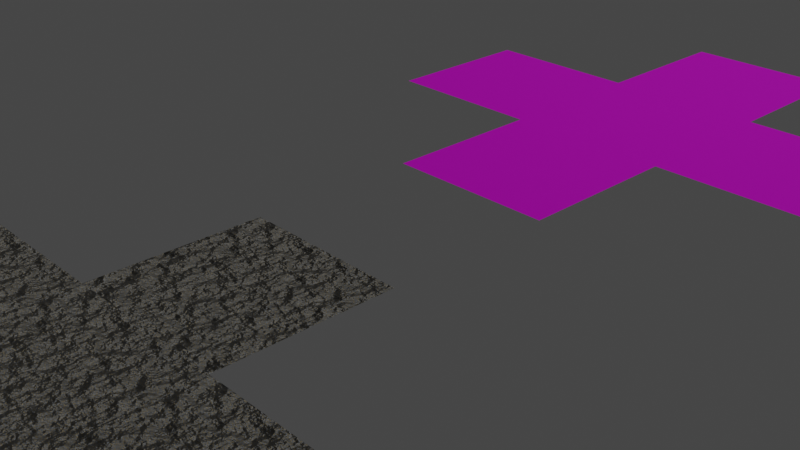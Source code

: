 # Source: Dark_Rock_Texture.blend  (saved by Blender 2.92.15; exported with 4.5.12 LTS)
import bpy
from mathutils import Matrix  # noqa: F401  (used for matrix-valued properties, if any)

bpy.ops.wm.read_factory_settings(use_empty=True)
scene = bpy.context.scene
scene.name = 'Scene'

# ---- collections
col_collection = bpy.data.collections.new('Collection'); scene.collection.children.link(col_collection)

# ---- images (referenced by path relative to the original .blend; pixels are not part of the script)
import os
ASSET_DIR = os.environ.get("B2B_ASSET_DIR", "")  # directory of the original .blend (textures are referenced by path, not embedded)
HERE = os.path.dirname(os.path.abspath(__file__))  # packed textures are extracted next to this script under _unpacked/

def load_image(name, relpath, width, height, colorspace="sRGB"):
    """Load a texture the original file referenced (path relative to the .blend, or extracted next to this script)."""
    p = next((c for c in (os.path.join(HERE, relpath), os.path.join(ASSET_DIR, relpath)) if relpath and os.path.exists(c)), "")
    if p:
        img = bpy.data.images.load(p, check_existing=True)
        img.name = name
    else:  # same state as the original file: an image datablock whose file is absent (Cycles renders it pink)
        img = bpy.data.images.new(name, width, height)
        img.source = "FILE"
        img.filepath = "//" + (relpath or name)
    img.colorspace_settings.name = colorspace
    return img
img_dark_rock_diffuse_png = load_image('Dark Rock Diffuse.png', 'Rock Diffuse.png', 1024, 1024, 'sRGB')
img_dark_rock_normal_png = load_image('Dark Rock Normal.png', 'Rock Normal.png', 1024, 1024, 'Non-Color')
img_dark_rock_normal_tiled_png = load_image('Dark Rock Normal Tiled.png', 'Dark Rock Normal Tiled.png', 1024, 1024, 'Non-Color')
img_dark_rock_diffuse_tiled_png = load_image('Dark Rock Diffuse Tiled.png', 'Dark Rock Diffuse Tiled.png', 1024, 1024, 'sRGB')

# ---- materials (node trees are filled in below, after node groups)
mat_rock_texture = bpy.data.materials.new('Rock Texture')
mat_rock_texture.use_transparent_shadow = False
mat_dark_rock_texture_tiled = bpy.data.materials.new('Dark Rock Texture Tiled')
mat_dark_rock_texture_tiled.use_transparent_shadow = False

# ---- material node trees
mat_rock_texture.use_nodes = True; mat_rock_texture.node_tree.nodes.clear()
_N = mat_rock_texture.node_tree.nodes; _L = mat_rock_texture.node_tree.links
n0 = _N.new('ShaderNodeOutputMaterial'); n0.name = 'Material Output'; n0.location = (300, 300)
n1 = _N.new('ShaderNodeBsdfPrincipled'); n1.name = 'Principled BSDF'; n1.location = (10, 300)
n1.distribution = 'GGX'
n1.subsurface_method = 'BURLEY'
n1.inputs[1].default_value = 0.5
n1.inputs[2].default_value = 0.65
n1.inputs[3].default_value = 1.45
n1.inputs[27].default_value = (0.0, 0.0, 0.0, 1.0)
n1.inputs[28].default_value = 1.0
n2 = _N.new('ShaderNodeTexNoise'); n2.name = 'Noise Texture.001'; n2.location = (-563, 337)
n2.inputs[2].default_value = 80.0
n2.inputs[3].default_value = 16.0
n3 = _N.new('ShaderNodeTexCoord'); n3.name = 'Texture Coordinate'; n3.location = (-1037, 182)
n4 = _N.new('ShaderNodeMapping'); n4.name = 'Mapping'; n4.location = (-848, 191)
n5 = _N.new('ShaderNodeTexNoise'); n5.name = 'Noise Texture'; n5.location = (-565, 59)
n5.noise_dimensions = '4D'
n5.inputs[1].default_value = 4.5
n5.inputs[3].default_value = 16.0
n6 = _N.new('ShaderNodeBump'); n6.name = 'Bump'; n6.location = (-279, -78)
n6.inputs[1].default_value = 1.0
n6.inputs[2].default_value = 1.0
n7 = _N.new('ShaderNodeTexImage'); n7.name = 'Image Texture'; n7.location = (635, 316)
n7.image = img_dark_rock_diffuse_png
n8 = _N.new('ShaderNodeTexImage'); n8.name = 'Image Texture.001'; n8.location = (634, 43)
n8.image = img_dark_rock_normal_png
n9 = _N.new('ShaderNodeValToRGB'); n9.name = 'ColorRamp'; n9.location = (-323, 305)
while len(n9.color_ramp.elements) > 1: n9.color_ramp.elements.remove(n9.color_ramp.elements[-1])
n9.color_ramp.elements[0].position = 0.3864; n9.color_ramp.elements[0].color = (0.159, 0.159, 0.159, 1.0)
_e = n9.color_ramp.elements.new(0.4932); _e.color = (0.09084, 0.1022, 0.117, 1.0)
_e = n9.color_ramp.elements.new(0.5636); _e.color = (0.1878, 0.1529, 0.08866, 1.0)
_L.new(n1.outputs[0], n0.inputs[0])
_L.new(n3.outputs[3], n4.inputs[0])
_L.new(n4.outputs[0], n5.inputs[0])
_L.new(n5.outputs[0], n6.inputs[3])
_L.new(n4.outputs[0], n2.inputs[0])
_L.new(n6.outputs[0], n1.inputs[5])
_L.new(n2.outputs[0], n9.inputs[0])
_L.new(n9.outputs[0], n1.inputs[0])
n0.is_active_output = True
mat_dark_rock_texture_tiled.use_nodes = True; mat_dark_rock_texture_tiled.node_tree.nodes.clear()
_N = mat_dark_rock_texture_tiled.node_tree.nodes; _L = mat_dark_rock_texture_tiled.node_tree.links
n0 = _N.new('ShaderNodeOutputMaterial'); n0.name = 'Material Output'; n0.location = (300, 300)
n1 = _N.new('ShaderNodeTexImage'); n1.name = 'Image Texture.001'; n1.location = (-503, -43)
n1.image = img_dark_rock_normal_tiled_png
n2 = _N.new('ShaderNodeNormalMap'); n2.name = 'Normal Map'; n2.location = (-208, -73)
n2.inputs[0].default_value = 2.0
n3 = _N.new('ShaderNodeBsdfPrincipled'); n3.name = 'Principled BSDF'; n3.location = (10, 300)
n3.distribution = 'GGX'
n3.subsurface_method = 'BURLEY'
n3.inputs[1].default_value = 0.5
n3.inputs[2].default_value = 0.65
n3.inputs[3].default_value = 1.45
n3.inputs[27].default_value = (0.0, 0.0, 0.0, 1.0)
n3.inputs[28].default_value = 1.0
n4 = _N.new('ShaderNodeTexImage'); n4.name = 'Image Texture'; n4.location = (-494, 280)
n4.image = img_dark_rock_diffuse_tiled_png
_L.new(n3.outputs[0], n0.inputs[0])
_L.new(n1.outputs[0], n2.inputs[1])
_L.new(n2.outputs[0], n3.inputs[5])
_L.new(n4.outputs[0], n3.inputs[0])
n0.is_active_output = True

# ---- world
world_world = bpy.data.worlds.new('World'); scene.world = world_world
world_world.use_nodes = True; world_world.node_tree.nodes.clear()
_N = world_world.node_tree.nodes; _L = world_world.node_tree.links
n0 = _N.new('ShaderNodeOutputWorld'); n0.name = 'World Output'; n0.location = (300, 300)
n1 = _N.new('ShaderNodeBackground'); n1.name = 'Background'; n1.location = (10, 300)
n1.inputs[0].default_value = (0.05088, 0.05088, 0.05088, 1.0)
_L.new(n1.outputs[0], n0.inputs[0])
n0.is_active_output = True
world_world.color = (0.05088, 0.05088, 0.05088)
world_world.use_sun_shadow = False
world_world.sun_shadow_jitter_overblur = 0.0

# ---- cameras
cam_camera = bpy.data.cameras.new('Camera')
cam_camera.clip_end = 100.0
cam_camera.ortho_scale = 7.314

# ---- lights
light_light = bpy.data.lights.new('Light', 'SUN')
light_light.transmission_factor = 0.0
light_light.angle = 0.1993
light_light.energy = 2.0
light_light.shadow_soft_size = 0.1
light_light.shadow_cascade_max_distance = 1000.0

# ---- meshes
me_plane_016 = bpy.data.meshes.new('Plane.016')
me_plane_016.from_pydata([(-1.0, -1.0, 0.0), (1.0, -1.0, 0.0), (-1.0, 1.0, 0.0), (1.0, 1.0, 0.0)], [], [(0, 1, 3, 2)])
_uv = me_plane_016.uv_layers.new(name='UVMap')
_uv.uv.foreach_set('vector', [0.0, 0.0, 1.0, 0.0, 1.0, 1.0, 0.0, 1.0])
me_plane_016.materials.append(mat_rock_texture)
me_plane_016.use_remesh_fix_poles = True
me_plane_016.use_remesh_preserve_attributes = False
me_plane_016.use_mirror_vertex_groups = False
me_plane_016.update()
me_plane_021 = bpy.data.meshes.new('Plane.021')
me_plane_021.from_pydata([(-1.0, -1.0, 0.0), (1.0, -1.0, 0.0), (-1.0, 1.0, 0.0), (1.0, 1.0, 0.0)], [], [(0, 1, 3, 2)])
_uv = me_plane_021.uv_layers.new(name='UVMap')
_uv.uv.foreach_set('vector', [0.0, 0.0, 1.0, 0.0, 1.0, 1.0, 0.0, 1.0])
me_plane_021.materials.append(mat_dark_rock_texture_tiled)
me_plane_021.use_remesh_fix_poles = True
me_plane_021.use_remesh_preserve_attributes = False
me_plane_021.use_mirror_vertex_groups = False
me_plane_021.update()
me_plane_026 = bpy.data.meshes.new('Plane.026')
me_plane_026.from_pydata([(-1.0, -1.0, 0.0), (1.0, -1.0, 0.0), (-1.0, 1.0, 0.0), (1.0, 1.0, 0.0)], [], [(0, 1, 3, 2)])
_uv = me_plane_026.uv_layers.new(name='UVMap')
_uv.uv.foreach_set('vector', [0.0, 0.0, 1.0, 0.0, 1.0, 1.0, 0.0, 1.0])
me_plane_026.materials.append(mat_rock_texture)
me_plane_026.use_remesh_fix_poles = True
me_plane_026.use_remesh_preserve_attributes = False
me_plane_026.use_mirror_vertex_groups = False
me_plane_026.update()
me_plane_027 = bpy.data.meshes.new('Plane.027')
me_plane_027.from_pydata([(-1.0, -1.0, 0.0), (1.0, -1.0, 0.0), (-1.0, 1.0, 0.0), (1.0, 1.0, 0.0)], [], [(0, 1, 3, 2)])
_uv = me_plane_027.uv_layers.new(name='UVMap')
_uv.uv.foreach_set('vector', [0.0, 0.0, 1.0, 0.0, 1.0, 1.0, 0.0, 1.0])
me_plane_027.materials.append(mat_rock_texture)
me_plane_027.use_remesh_fix_poles = True
me_plane_027.use_remesh_preserve_attributes = False
me_plane_027.use_mirror_vertex_groups = False
me_plane_027.update()
me_plane_028 = bpy.data.meshes.new('Plane.028')
me_plane_028.from_pydata([(-1.0, -1.0, 0.0), (1.0, -1.0, 0.0), (-1.0, 1.0, 0.0), (1.0, 1.0, 0.0)], [], [(0, 1, 3, 2)])
_uv = me_plane_028.uv_layers.new(name='UVMap')
_uv.uv.foreach_set('vector', [0.0, 0.0, 1.0, 0.0, 1.0, 1.0, 0.0, 1.0])
me_plane_028.materials.append(mat_rock_texture)
me_plane_028.use_remesh_fix_poles = True
me_plane_028.use_remesh_preserve_attributes = False
me_plane_028.use_mirror_vertex_groups = False
me_plane_028.update()
me_plane_029 = bpy.data.meshes.new('Plane.029')
me_plane_029.from_pydata([(-1.0, -1.0, 0.0), (1.0, -1.0, 0.0), (-1.0, 1.0, 0.0), (1.0, 1.0, 0.0)], [], [(0, 1, 3, 2)])
_uv = me_plane_029.uv_layers.new(name='UVMap')
_uv.uv.foreach_set('vector', [0.0, 0.0, 1.0, 0.0, 1.0, 1.0, 0.0, 1.0])
me_plane_029.materials.append(mat_rock_texture)
me_plane_029.use_remesh_fix_poles = True
me_plane_029.use_remesh_preserve_attributes = False
me_plane_029.use_mirror_vertex_groups = False
me_plane_029.update()
me_plane_030 = bpy.data.meshes.new('Plane.030')
me_plane_030.from_pydata([(-1.0, -1.0, 0.0), (1.0, -1.0, 0.0), (-1.0, 1.0, 0.0), (1.0, 1.0, 0.0)], [], [(0, 1, 3, 2)])
_uv = me_plane_030.uv_layers.new(name='UVMap')
_uv.uv.foreach_set('vector', [0.0, 0.0, 1.0, 0.0, 1.0, 1.0, 0.0, 1.0])
me_plane_030.materials.append(mat_dark_rock_texture_tiled)
me_plane_030.use_remesh_fix_poles = True
me_plane_030.use_remesh_preserve_attributes = False
me_plane_030.use_mirror_vertex_groups = False
me_plane_030.update()
me_plane_031 = bpy.data.meshes.new('Plane.031')
me_plane_031.from_pydata([(-1.0, -1.0, 0.0), (1.0, -1.0, 0.0), (-1.0, 1.0, 0.0), (1.0, 1.0, 0.0)], [], [(0, 1, 3, 2)])
_uv = me_plane_031.uv_layers.new(name='UVMap')
_uv.uv.foreach_set('vector', [0.0, 0.0, 1.0, 0.0, 1.0, 1.0, 0.0, 1.0])
me_plane_031.materials.append(mat_dark_rock_texture_tiled)
me_plane_031.use_remesh_fix_poles = True
me_plane_031.use_remesh_preserve_attributes = False
me_plane_031.use_mirror_vertex_groups = False
me_plane_031.update()
me_plane_032 = bpy.data.meshes.new('Plane.032')
me_plane_032.from_pydata([(-1.0, -1.0, 0.0), (1.0, -1.0, 0.0), (-1.0, 1.0, 0.0), (1.0, 1.0, 0.0)], [], [(0, 1, 3, 2)])
_uv = me_plane_032.uv_layers.new(name='UVMap')
_uv.uv.foreach_set('vector', [0.0, 0.0, 1.0, 0.0, 1.0, 1.0, 0.0, 1.0])
me_plane_032.materials.append(mat_dark_rock_texture_tiled)
me_plane_032.use_remesh_fix_poles = True
me_plane_032.use_remesh_preserve_attributes = False
me_plane_032.use_mirror_vertex_groups = False
me_plane_032.update()
me_plane_033 = bpy.data.meshes.new('Plane.033')
me_plane_033.from_pydata([(-1.0, -1.0, 0.0), (1.0, -1.0, 0.0), (-1.0, 1.0, 0.0), (1.0, 1.0, 0.0)], [], [(0, 1, 3, 2)])
_uv = me_plane_033.uv_layers.new(name='UVMap')
_uv.uv.foreach_set('vector', [0.0, 0.0, 1.0, 0.0, 1.0, 1.0, 0.0, 1.0])
me_plane_033.materials.append(mat_dark_rock_texture_tiled)
me_plane_033.use_remesh_fix_poles = True
me_plane_033.use_remesh_preserve_attributes = False
me_plane_033.use_mirror_vertex_groups = False
me_plane_033.update()

# ---- objects
ob_light = bpy.data.objects.new('Light', light_light)
ob_camera = bpy.data.objects.new('Camera', cam_camera)
ob_dark_rock_texture = bpy.data.objects.new('Dark Rock Texture', me_plane_016)
ob_dark_rock_texture_tiled = bpy.data.objects.new('Dark Rock Texture Tiled', me_plane_021)
ob_rock_texture_001 = bpy.data.objects.new('Rock Texture.001', me_plane_026)
ob_rock_texture_002 = bpy.data.objects.new('Rock Texture.002', me_plane_027)
ob_rock_texture_003 = bpy.data.objects.new('Rock Texture.003', me_plane_028)
ob_rock_texture_004 = bpy.data.objects.new('Rock Texture.004', me_plane_029)
ob_rock_texture_tiled_001 = bpy.data.objects.new('Rock Texture Tiled.001', me_plane_030)
ob_rock_texture_tiled_002 = bpy.data.objects.new('Rock Texture Tiled.002', me_plane_031)
ob_rock_texture_tiled_003 = bpy.data.objects.new('Rock Texture Tiled.003', me_plane_032)
ob_rock_texture_tiled_004 = bpy.data.objects.new('Rock Texture Tiled.004', me_plane_033)

# ---- transforms, parenting, visibility, modifiers, constraints
ob_light.location = (4.076, 1.005, 5.904)
ob_light.rotation_euler = (0.6503, 0.05522, 1.866)
ob_light.lock_rotations_4d = False
ob_light.empty_display_type = 'ARROWS'
ob_light.color = (0.0, 0.0, 0.0, 0.0)
ob_light.lineart.crease_threshold = 0.0
ob_camera.location = (7.359, -6.926, 4.958)
ob_camera.rotation_euler = (1.109, 0.0, 0.8149)
ob_camera.lock_rotations_4d = False
ob_camera.empty_display_type = 'ARROWS'
ob_camera.color = (0.0, 0.0, 0.0, 0.0)
ob_camera.display_type = 'WIRE'
ob_camera.lineart.crease_threshold = 0.0
ob_dark_rock_texture.location = (0.0, -4.0, 0.0)
ob_dark_rock_texture.lineart.crease_threshold = 0.0
ob_dark_rock_texture_tiled.location = (0.0, 4.0, 0.0)
ob_dark_rock_texture_tiled.lineart.crease_threshold = 0.0
ob_rock_texture_001.parent = ob_dark_rock_texture
ob_rock_texture_001.matrix_parent_inverse = Matrix(((1.0, -0.0, 0.0, 4.0), (-0.0, 1.0, -0.0, -30.0), (0.0, 0.0, 1.0, -0.0), (-0.0, 0.0, -0.0, 1.0)))
ob_rock_texture_001.location = (-4.0, 32.0, 0.0)
ob_rock_texture_001.lineart.crease_threshold = 0.0
ob_rock_texture_002.parent = ob_dark_rock_texture
ob_rock_texture_002.matrix_parent_inverse = Matrix(((1.0, -0.0, 0.0, 4.0), (-0.0, 1.0, -0.0, -30.0), (0.0, 0.0, 1.0, -0.0), (-0.0, 0.0, -0.0, 1.0)))
ob_rock_texture_002.location = (-6.0, 30.0, 0.0)
ob_rock_texture_002.lineart.crease_threshold = 0.0
ob_rock_texture_003.parent = ob_dark_rock_texture
ob_rock_texture_003.matrix_parent_inverse = Matrix(((1.0, -0.0, 0.0, 4.0), (-0.0, 1.0, -0.0, -30.0), (0.0, 0.0, 1.0, -0.0), (-0.0, 0.0, -0.0, 1.0)))
ob_rock_texture_003.location = (-2.0, 30.0, 0.0)
ob_rock_texture_003.lineart.crease_threshold = 0.0
ob_rock_texture_004.parent = ob_dark_rock_texture
ob_rock_texture_004.matrix_parent_inverse = Matrix(((1.0, -0.0, 0.0, 4.0), (-0.0, 1.0, -0.0, -30.0), (0.0, 0.0, 1.0, -0.0), (-0.0, 0.0, -0.0, 1.0)))
ob_rock_texture_004.location = (-4.0, 28.0, 0.0)
ob_rock_texture_004.lineart.crease_threshold = 0.0
ob_rock_texture_tiled_001.parent = ob_dark_rock_texture_tiled
ob_rock_texture_tiled_001.matrix_parent_inverse = Matrix(((1.0, -0.0, 0.0, 4.0), (-0.0, 1.0, -0.0, -38.0), (0.0, 0.0, 1.0, -0.0), (-0.0, 0.0, -0.0, 1.0)))
ob_rock_texture_tiled_001.location = (-4.0, 40.0, 0.0)
ob_rock_texture_tiled_001.lineart.crease_threshold = 0.0
ob_rock_texture_tiled_002.parent = ob_dark_rock_texture_tiled
ob_rock_texture_tiled_002.matrix_parent_inverse = Matrix(((1.0, -0.0, 0.0, 4.0), (-0.0, 1.0, -0.0, -38.0), (0.0, 0.0, 1.0, -0.0), (-0.0, 0.0, -0.0, 1.0)))
ob_rock_texture_tiled_002.location = (-6.0, 38.0, 0.0)
ob_rock_texture_tiled_002.lineart.crease_threshold = 0.0
ob_rock_texture_tiled_003.parent = ob_dark_rock_texture_tiled
ob_rock_texture_tiled_003.matrix_parent_inverse = Matrix(((1.0, -0.0, 0.0, 4.0), (-0.0, 1.0, -0.0, -38.0), (0.0, 0.0, 1.0, -0.0), (-0.0, 0.0, -0.0, 1.0)))
ob_rock_texture_tiled_003.location = (-2.0, 38.0, 0.0)
ob_rock_texture_tiled_003.lineart.crease_threshold = 0.0
ob_rock_texture_tiled_004.parent = ob_dark_rock_texture_tiled
ob_rock_texture_tiled_004.matrix_parent_inverse = Matrix(((1.0, -0.0, 0.0, 4.0), (-0.0, 1.0, -0.0, -38.0), (0.0, 0.0, 1.0, -0.0), (-0.0, 0.0, -0.0, 1.0)))
ob_rock_texture_tiled_004.location = (-4.0, 36.0, 0.0)
ob_rock_texture_tiled_004.lineart.crease_threshold = 0.0

# ---- collection membership
col_collection.objects.link(ob_light)
col_collection.objects.link(ob_camera)
col_collection.objects.link(ob_dark_rock_texture)
col_collection.objects.link(ob_dark_rock_texture_tiled)
col_collection.objects.link(ob_rock_texture_001)
col_collection.objects.link(ob_rock_texture_002)
col_collection.objects.link(ob_rock_texture_003)
col_collection.objects.link(ob_rock_texture_004)
col_collection.objects.link(ob_rock_texture_tiled_001)
col_collection.objects.link(ob_rock_texture_tiled_002)
col_collection.objects.link(ob_rock_texture_tiled_003)
col_collection.objects.link(ob_rock_texture_tiled_004)

# ---- scene / render settings (as saved in the file)
scene.camera = ob_camera
scene.frame_start = 1; scene.frame_end = 250; scene.frame_set(0)
scene.render.engine = 'BLENDER_EEVEE_NEXT'
scene.cycles.use_denoising = False
scene.cycles.samples = 32
scene.cycles.sampling_pattern = 'TABULATED_SOBOL'
scene.cycles.use_adaptive_sampling = False
scene.cycles.use_light_tree = False
scene.cycles.bake_type = 'NORMAL'
scene.view_settings.view_transform = 'Filmic'
bpy.context.view_layer.update()
